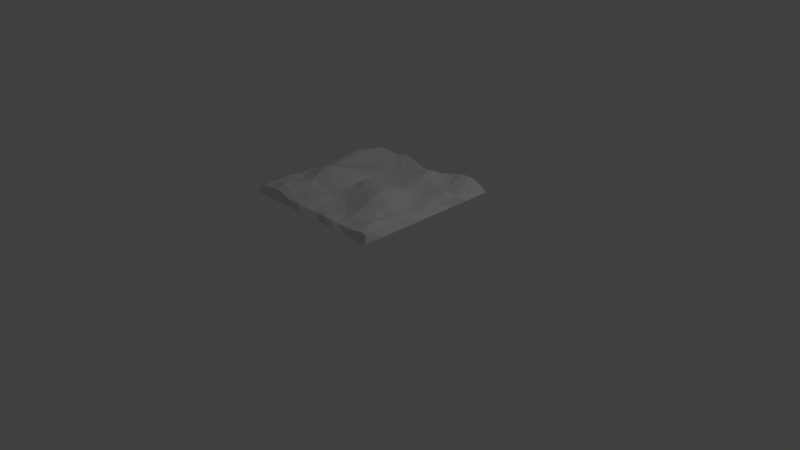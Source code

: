 # Source: terrainplain.blend  (saved by Blender 2.73.0; exported with 4.5.12 LTS)
import bpy
from mathutils import Matrix  # noqa: F401  (used for matrix-valued properties, if any)

bpy.ops.wm.read_factory_settings(use_empty=True)
scene = bpy.context.scene
scene.name = 'Scene'

# ---- collections
col_collection_1 = bpy.data.collections.new('Collection 1'); scene.collection.children.link(col_collection_1)

# ---- materials (node trees are filled in below, after node groups)
mat_material = bpy.data.materials.new('Material')
mat_material.alpha_threshold = 0.0
mat_material.use_transparent_shadow = False
mat_material.roughness = 0.5
mat_material.line_color = (0.0, 0.0, 0.0, 1.0)

# ---- material node trees

# ---- world
world_world = bpy.data.worlds.new('World'); scene.world = world_world
world_world.color = (0.05088, 0.05088, 0.05088)
world_world.use_sun_shadow = False
world_world.sun_shadow_jitter_overblur = 0.0
world_world.cycles.sampling_method = 'MANUAL'
world_world.cycles.sample_map_resolution = 256

# ---- cameras
cam_camera = bpy.data.cameras.new('Camera')
cam_camera.clip_end = 100.0
cam_camera.lens = 35.0
cam_camera.sensor_width = 32.0
cam_camera.sensor_height = 18.0
cam_camera.ortho_scale = 7.314
cam_camera.dof.focus_distance = 0.0
cam_camera.dof.aperture_fstop = 128.0

# ---- lights
light_lamp = bpy.data.lights.new('Lamp', 'POINT')
light_lamp.transmission_factor = 0.0
light_lamp.cutoff_distance = 30.0
light_lamp.energy = 100.0
light_lamp.shadow_buffer_clip_start = 1.001
light_lamp.shadow_soft_size = 0.1
light_lamp.shadow_maximum_resolution = 0.006
light_lamp.use_absolute_resolution = True
light_lamp.cycles.use_multiple_importance_sampling = False

# ---- meshes
me_cube = bpy.data.meshes.new('Cube')
me_cube.from_pydata([(0.9384, 0.9687, 0.952), (0.9872, -0.9706, 0.9788), (-0.9537, -0.9594, 0.9828), (-0.9375, 0.9567, 0.9377), (0.9178, -0.01372, 0.906), (-0.01148, 0.9275, 0.916), (0.0003152, -0.951, 0.9332), (-0.9349, -0.01193, 0.9336), (-6.98e-05, 0.001538, 1.038), (0.9333, -0.489, 0.9469), (-0.4894, 0.9774, 0.9578), (-0.4875, -0.9701, 0.9856), (-0.9543, 0.5013, 0.9866), (0.9618, 0.4996, 0.9692), (0.5118, 0.9802, 0.9778), (0.4988, -0.9392, 0.9418), (-0.9814, -0.4998, 0.9643), (-0.01358, -0.4867, 0.9596), (-0.009662, 0.4749, 0.9237), (0.5269, 0.0003027, 1.007), (-0.4834, -0.0008191, 1.072), (-0.4957, 0.4744, 0.9292), (0.4918, 0.4754, 0.9388), (0.5154, -0.484, 1.092), (-0.514, -0.5082, 1.042), (0.9306, -0.7513, 0.9715), (-0.7494, 0.9467, 0.9734), (-0.7634, -0.9708, 0.9977), (-0.9502, 0.7383, 0.9782), (0.931, 0.2365, 0.9378), (0.2481, 0.924, 0.9358), (0.25, -0.9692, 0.9649), (-0.971, -0.2496, 0.9675), (0.008468, -0.7576, 0.9482), (-0.02245, 0.2365, 0.933), (0.7447, 0.001169, 0.9117), (-0.2654, 0.01454, 1.064), (0.9438, -0.2514, 0.9331), (-0.2616, 0.9738, 0.9503), (-0.2607, -0.9694, 0.9633), (-0.9537, 0.2633, 0.9514), (0.9204, 0.7378, 0.9076), (0.7482, 0.9966, 0.9984), (0.7528, -0.9743, 0.9636), (-0.9611, -0.7375, 0.9767), (-0.0008192, -0.2516, 1.017), (-0.001108, 0.7434, 0.9359), (0.2448, 0.01083, 1.061), (-0.7556, -0.008319, 0.9905), (-0.4993, 0.2293, 0.9851), (-0.5192, 0.7368, 0.9022), (-0.2542, 0.4847, 0.9184), (-0.7475, 0.4971, 0.9384), (0.4981, 0.2113, 0.9823), (0.5047, 0.7459, 0.9167), (0.7462, 0.5178, 0.9571), (0.251, 0.5065, 0.945), (0.5007, -0.7274, 0.973), (0.5303, -0.2417, 1.154), (0.752, -0.5007, 0.9712), (0.2479, -0.4998, 1.017), (-0.5119, -0.7408, 1.037), (-0.5388, -0.2388, 1.149), (-0.2366, -0.487, 0.9508), (-0.7758, -0.5018, 0.9596), (-0.7387, -0.2511, 1.036), (-0.2624, -0.2434, 1.053), (-0.2364, -0.7645, 1.017), (0.2643, -0.2415, 1.08), (0.7451, -0.2379, 0.9785), (0.7476, -0.7289, 0.9971), (0.2473, 0.7366, 1.02), (0.7543, 0.7615, 0.9242), (0.7254, 0.2554, 0.9831), (-0.7593, 0.7458, 0.9551), (-0.2509, 0.7481, 0.8982), (-0.2584, 0.2344, 0.973), (-0.7393, 0.2436, 0.9452), (0.2533, 0.2376, 0.9661), (0.2517, -0.77, 0.9294), (-0.7367, -0.7383, 1.029), (1.0, 1.0, 0.875), (1.0, -1.0, 0.875), (-1.0, -1.0, 0.875), (-1.0, 1.0, 0.875), (0.9737, -0.8871, 0.9862), (-0.8691, 0.9525, 0.964), (-0.8717, -0.9815, 0.9904), (-0.924, 0.8693, 0.9562), (0.9196, 0.1105, 0.9198), (0.1111, 0.918, 0.912), (0.1255, -0.9402, 0.9443), (-0.9531, -0.1376, 0.9572), (2.381e-07, 0.9916, 0.866), (0.000463, -0.8808, 0.9388), (-2.771e-05, 0.119, 0.9748), (0.8426, 0.009793, 0.9196), (-0.1344, 0.01108, 1.004), (0.9461, -0.3639, 0.9585), (-0.3752, 0.9919, 0.9705), (-0.3741, -0.9859, 0.9693), (-0.9686, 0.3757, 0.9564), (0.932, 0.6114, 0.9423), (0.6358, 0.9821, 1.003), (0.6369, -0.9579, 0.9475), (-0.9666, -0.6125, 0.9703), (-0.0008094, -0.3753, 0.992), (0.02021, 0.6139, 0.9391), (0.3904, -0.006934, 1.057), (-0.619, 0.008413, 1.042), (-0.5002, 0.1148, 1.03), (-0.5202, 0.6027, 0.9164), (-0.1398, 0.4976, 0.9179), (-0.6269, 0.4876, 0.9227), (0.4866, 0.1049, 1.024), (0.5031, 0.6157, 0.9325), (0.8733, 0.492, 0.9927), (0.3643, 0.4726, 0.9401), (0.4994, -0.8441, 0.9541), (0.5276, -0.3539, 1.144), (0.8508, -0.5093, 0.9787), (0.3784, -0.5008, 1.056), (0.5, 0.9999, 0.8748), (-0.5, 0.9999, 0.8748), (-0.5082, -0.8676, 1.031), (-0.5338, -0.3531, 1.128), (-0.1253, -0.5197, 0.9569), (-0.6548, -0.5067, 1.018), (0.9211, -0.6139, 0.9463), (-0.6153, 0.9633, 0.9514), (-0.6259, -0.9685, 1.015), (-0.9765, 0.6254, 0.9967), (0.946, 0.375, 0.9754), (0.3869, 0.9645, 0.9519), (0.3621, -0.9558, 0.9572), (-0.957, -0.3743, 0.96), (-0.01055, -0.6164, 0.9735), (0.01209, 0.3439, 0.909), (0.6447, 0.0002917, 0.9335), (-0.3641, -0.01161, 1.086), (0.9235, -0.1383, 0.918), (-0.1356, 0.9508, 0.9294), (-0.1238, -0.9432, 0.9447), (-0.9312, 0.1259, 0.9499), (0.9293, 0.8651, 0.9216), (0.8548, 0.9859, 0.9785), (0.8844, -0.9586, 0.9828), (-0.9638, -0.8613, 0.988), (-1.0, 1.863e-07, 0.875), (-5.066e-07, -1.0, 0.875), (1.0, -5.066e-07, 0.875), (0.02046, -0.1232, 1.069), (-0.000373, 0.8601, 0.9224), (0.1122, -0.009741, 1.069), (-0.8651, 0.0133, 0.9522), (-0.5136, 0.3405, 0.9479), (-0.5071, 0.8767, 0.9089), (-0.3681, 0.4713, 0.9269), (-0.8535, 0.5159, 0.9891), (0.4987, 0.334, 0.9483), (0.5042, 0.8762, 0.9253), (0.6239, 0.488, 0.9431), (0.1252, 0.485, 0.9318), (0.5037, -0.606, 1.014), (0.5138, -0.1261, 1.09), (0.6439, -0.5131, 1.019), (0.1138, -0.5089, 0.9829), (1.0, 0.5, 0.875), (0.5, -1.0, 0.875), (-1.0, -0.5, 0.875), (-1.0, 0.5, 0.875), (-0.5, -1.0, 0.875), (1.0, -0.5, 0.875), (-0.4893, -0.643, 1.021), (-0.5302, -0.1275, 1.106), (-0.3575, -0.5018, 0.9756), (-0.8998, -0.4999, 0.9626), (-0.7556, -0.3783, 0.9839), (-0.7649, -0.1389, 1.01), (-0.6347, -0.2433, 1.107), (-0.8734, -0.251, 0.99), (-0.2501, -0.3772, 0.9989), (-0.2523, -0.1018, 1.059), (-0.126, -0.275, 0.9932), (-0.4184, -0.2447, 1.135), (-0.2475, -0.8752, 0.9771), (-0.2505, -0.6263, 1.007), (-0.1257, -0.7291, 1.009), (-0.3746, -0.7544, 1.016), (1.0, -0.25, 0.875), (-0.25, -1.0, 0.875), (-1.0, 0.25, 0.875), (-0.2499, 0.9972, 0.871), (-0.75, 1.0, 0.875), (0.75, 1.0, 0.875), (0.2499, 0.9972, 0.871), (-1.0, -0.75, 0.875), (0.75, -1.0, 0.875), (1.0, 0.75, 0.875), (0.2508, -0.3759, 1.066), (0.2675, -0.1077, 1.088), (0.417, -0.2457, 1.141), (0.1259, -0.2516, 1.057), (0.7624, -0.3845, 0.9924), (0.7465, -0.1022, 0.9189), (0.8674, -0.2598, 0.9558), (0.6292, -0.241, 1.101), (0.7517, -0.8741, 0.9839), (0.7499, -0.6036, 0.9731), (0.849, -0.7614, 1.021), (0.625, -0.7714, 0.9745), (0.25, 0.6338, 0.9738), (0.2478, 0.8346, 0.9912), (0.3691, 0.7323, 0.9527), (0.1311, 0.7292, 0.9718), (0.7329, 0.636, 0.9216), (0.7469, 0.905, 0.9896), (0.8583, 0.7656, 0.9135), (0.6287, 0.7479, 0.9182), (0.7401, 0.1236, 0.9574), (0.7549, 0.3789, 1.005), (0.8487, 0.2585, 0.982), (0.616, 0.2352, 0.9667), (-0.7545, 0.6226, 0.9483), (-0.7631, 0.8549, 0.9957), (-0.6528, 0.7324, 0.9221), (-0.8625, 0.7695, 0.9918), (-0.2533, 0.6158, 0.9079), (-0.2264, 0.8752, 0.9121), (-0.1235, 0.7691, 0.9138), (-0.3807, 0.7475, 0.8891), (-0.2573, 0.1187, 1.016), (-0.2556, 0.3571, 0.9422), (-0.1429, 0.2476, 0.9417), (-0.383, 0.2097, 0.9984), (-0.7203, 0.1223, 0.9947), (-0.7439, 0.3698, 0.9141), (-0.618, 0.2341, 0.9662), (-0.8632, 0.2505, 0.9555), (0.2683, 0.13, 1.009), (0.2423, 0.369, 0.9405), (0.3797, 0.2327, 0.9714), (0.1168, 0.2463, 0.9425), (0.251, -0.8911, 0.9689), (0.2405, -0.6339, 0.9463), (0.3761, -0.7472, 0.934), (0.1385, -0.736, 0.9281), (1.0, 0.25, 0.875), (0.25, -1.0, 0.875), (-1.0, -0.25, 0.875), (-1.0, 0.75, 0.875), (-0.75, -1.0, 0.875), (1.0, -0.75, 0.875), (-0.7413, -0.8675, 1.041), (-0.7512, -0.6261, 0.9999), (-0.6238, -0.7747, 1.05), (-0.8633, -0.7604, 1.014), (-0.8741, -0.6249, 0.9871), (-0.6172, -0.6389, 1.021), (-0.6244, -0.8813, 1.064), (1.0, -0.625, 0.875), (-0.625, -1.0, 0.875), (-1.0, 0.625, 0.875), (-1.0, -0.375, 0.875), (0.375, -1.0, 0.875), (1.0, 0.375, 0.875), (0.1116, -0.6382, 0.9515), (0.3752, -0.6241, 0.9722), (0.3754, -0.8674, 0.9534), (0.1128, 0.3703, 0.9143), (0.377, 0.3588, 0.9476), (0.3792, 0.1166, 1.03), (-0.8761, 0.3853, 0.9583), (-0.6214, 0.355, 0.9239), (-0.6059, 0.1301, 1.011), (-0.3899, 0.3459, 0.9572), (-0.1188, 0.3651, 0.9162), (-0.1286, 0.1386, 0.9614), (-0.368, 0.8903, 0.918), (-0.108, 0.8793, 0.9119), (-0.1171, 0.625, 0.9233), (-0.8449, 0.8801, 1.002), (-0.6436, 0.861, 0.9412), (-0.634, 0.6179, 0.9189), (0.6184, 0.3553, 0.9459), (0.8694, 0.3753, 1.02), (0.8603, 0.1373, 0.9524), (0.6274, 0.8782, 0.9764), (0.8561, 0.8836, 0.9488), (0.843, 0.6345, 0.9345), (0.1204, 0.8509, 0.9396), (0.3768, 0.8667, 0.9315), (0.3775, 0.5922, 0.9441), (0.6276, -0.6476, 0.9807), (0.8532, -0.6448, 0.9981), (0.888, -0.8606, 1.009), (0.6357, -0.1197, 0.991), (0.8519, -0.1243, 0.9263), (0.8772, -0.389, 0.9894), (0.1476, -0.1217, 1.087), (0.3742, -0.1322, 1.1), (0.3885, -0.3763, 1.12), (1.0, 0.875, 0.875), (0.875, -1.0, 0.875), (-1.0, -0.875, 0.875), (0.375, 0.9998, 0.8747), (0.125, 0.9956, 0.8698), (0.875, 1.0, 0.875), (0.625, 1.0, 0.875), (-0.625, 1.0, 0.875), (-0.875, 1.0, 0.875), (-0.125, 0.9956, 0.8698), (-0.375, 0.9998, 0.8747), (-1.0, 0.125, 0.875), (-0.125, -1.0, 0.875), (1.0, -0.125, 0.875), (-0.39, -0.6161, 1.013), (-0.1266, -0.6256, 1.009), (-0.1237, -0.8468, 0.9658), (-0.3819, -0.1219, 1.108), (-0.1172, -0.134, 1.01), (-0.1246, -0.3964, 0.9699), (-0.865, -0.1051, 0.9724), (-0.6597, -0.1225, 1.049), (-0.6464, -0.3782, 1.074), (-0.8619, -0.388, 0.9544), (-0.3914, -0.3768, 1.074), (-0.3735, -0.9016, 0.9832), (1.0, -0.375, 0.875), (-0.375, -1.0, 0.875), (-1.0, 0.375, 0.875), (-1.0, -0.625, 0.875), (0.625, -1.0, 0.875), (1.0, 0.625, 0.875), (0.1238, -0.3752, 1.033), (0.6457, -0.3752, 1.077), (0.6116, -0.8811, 0.9509), (0.1371, 0.6001, 0.9538), (0.6269, 0.619, 0.9215), (0.5986, 0.1199, 0.9758), (-0.8797, 0.6358, 0.9965), (-0.39, 0.6057, 0.9072), (-0.3798, 0.0973, 1.048), (-0.8384, 0.1257, 0.9808), (0.1362, 0.1099, 1.003), (0.1262, -0.8453, 0.9416), (1.0, 0.125, 0.875), (0.125, -1.0, 0.875), (-1.0, -0.125, 0.875), (-1.0, 0.875, 0.875), (-0.875, -1.0, 0.875), (1.0, -0.875, 0.875), (-0.874, -0.8984, 1.023)], [], [(352, 147, 2), (351, 85, 1, 82), (350, 87, 2, 83), (349, 88, 3, 84), (348, 92, 7, 148), (347, 91, 6, 149), (346, 89, 4, 150), (94, 6, 91), (344, 95, 8), (143, 7, 154), (342, 110, 20), (341, 111, 21), (340, 131, 12), (339, 114, 19), (115, 22, 161), (107, 18, 162), (336, 118, 15), (335, 119, 23), (106, 17, 166), (333, 102, 13, 167), (332, 104, 15, 168), (331, 105, 16, 169), (330, 101, 12, 170), (329, 100, 11, 171), (328, 98, 9, 172), (327, 124, 11), (326, 125, 24), (135, 16, 176), (177, 64, 127), (323, 178, 65), (92, 32, 180), (321, 181, 63), (320, 182, 66), (174, 62, 184), (185, 39, 142), (186, 67, 187), (173, 61, 188), (315, 140, 37, 189), (314, 142, 39, 190), (313, 143, 40, 191), (304, 147, 44, 196), (303, 146, 43, 197), (302, 144, 41, 198), (199, 60, 121), (300, 200, 68), (151, 45, 202), (203, 59, 120), (297, 204, 69), (164, 58, 206), (207, 43, 146), (294, 208, 70), (293, 163, 57), (292, 211, 56), (212, 71, 213), (290, 152, 46), (289, 215, 55), (288, 216, 72), (160, 54, 218), (219, 35, 96), (220, 73, 221), (159, 53, 222), (283, 223, 52), (282, 224, 74), (88, 28, 226), (227, 51, 112), (228, 75, 229), (156, 50, 230), (231, 36, 97), (232, 76, 233), (275, 155, 49), (235, 48, 109), (273, 236, 77), (272, 101, 40), (271, 239, 47), (270, 240, 78), (137, 34, 242), (243, 31, 134), (244, 79, 245), (266, 136, 33), (265, 132, 29, 247), (264, 134, 31, 248), (263, 135, 32, 249), (262, 131, 28, 250), (261, 130, 27, 251), (260, 128, 25, 252), (253, 27, 130), (258, 254, 80), (257, 105, 44), (254, 257, 256), (64, 176, 257), (176, 16, 105), (258, 255, 61), (24, 127, 258), (127, 64, 254), (124, 259, 130), (255, 259, 124), (255, 80, 253), (172, 9, 128, 260), (171, 11, 130, 261), (170, 12, 131, 262), (169, 16, 135, 263), (168, 15, 134, 264), (167, 13, 132, 265), (244, 266, 246), (166, 266, 244), (166, 17, 136), (267, 245, 57), (121, 267, 163), (60, 244, 267), (268, 134, 15), (245, 268, 118), (79, 243, 268), (240, 269, 242), (162, 269, 240), (18, 137, 269), (159, 270, 241), (22, 117, 270), (117, 56, 240), (114, 271, 108), (53, 241, 271), (241, 78, 239), (236, 272, 238), (52, 158, 272), (12, 101, 272), (155, 273, 237), (21, 113, 273), (113, 52, 236), (110, 274, 109), (49, 237, 274), (237, 77, 235), (275, 234, 76), (157, 275, 232), (21, 155, 275), (276, 233, 34), (18, 112, 276), (51, 232, 276), (95, 277, 97), (34, 233, 277), (76, 231, 277), (278, 230, 75), (38, 99, 278), (10, 156, 278), (152, 279, 229), (5, 141, 279), (141, 38, 228), (280, 112, 18), (46, 229, 280), (75, 227, 280), (224, 281, 226), (26, 86, 281), (86, 3, 88), (282, 225, 50), (129, 282, 156), (26, 224, 282), (111, 283, 113), (50, 225, 283), (225, 74, 223), (284, 222, 73), (161, 284, 220), (22, 159, 284), (132, 285, 221), (116, 285, 132), (116, 55, 220), (89, 286, 96), (29, 221, 286), (221, 73, 219), (287, 218, 72), (103, 287, 216), (14, 160, 287), (144, 288, 217), (0, 145, 288), (145, 42, 216), (102, 289, 116), (41, 217, 289), (72, 215, 289), (212, 290, 214), (30, 90, 290), (90, 5, 152), (291, 213, 54), (133, 291, 160), (30, 212, 291), (292, 117, 22), (213, 292, 115), (213, 71, 211), (293, 210, 70), (165, 293, 208), (165, 23, 163), (294, 209, 25), (120, 294, 128), (120, 59, 208), (85, 295, 146), (25, 209, 295), (209, 70, 207), (296, 206, 69), (138, 296, 204), (19, 164, 296), (140, 297, 205), (4, 96, 297), (96, 35, 204), (298, 120, 9), (205, 298, 98), (205, 69, 203), (299, 202, 68), (47, 153, 299), (153, 8, 151), (164, 300, 201), (108, 300, 164), (108, 47, 200), (301, 121, 23), (201, 301, 119), (68, 199, 301), (81, 0, 144, 302), (82, 1, 146, 303), (83, 2, 147, 304), (133, 305, 195, 30), (14, 122, 305, 133), (90, 306, 93, 5), (30, 195, 306, 90), (145, 307, 194, 42), (0, 81, 307, 145), (103, 308, 122, 14), (42, 194, 308, 103), (129, 309, 193, 26), (10, 123, 309, 129), (86, 310, 84, 3), (26, 193, 310, 86), (141, 311, 192, 38), (5, 93, 311, 141), (99, 312, 123, 10), (38, 192, 312, 99), (148, 7, 143, 313), (149, 6, 142, 314), (150, 4, 140, 315), (186, 316, 188), (175, 316, 186), (24, 173, 316), (136, 317, 187), (126, 317, 136), (126, 63, 186), (94, 318, 142), (33, 187, 318), (67, 185, 318), (319, 184, 66), (139, 319, 182), (20, 174, 319), (320, 183, 45), (8, 97, 320), (97, 36, 182), (321, 126, 17), (183, 321, 106), (183, 66, 181), (178, 322, 180), (48, 154, 322), (7, 92, 322), (174, 323, 179), (109, 323, 174), (48, 178, 323), (324, 127, 24), (179, 324, 125), (65, 177, 324), (325, 176, 64), (180, 325, 177), (180, 32, 135), (181, 326, 175), (66, 184, 326), (184, 62, 125), (327, 100, 39), (188, 327, 185), (188, 61, 124), (189, 37, 98, 328), (190, 39, 100, 329), (191, 40, 101, 330), (196, 44, 105, 331), (197, 43, 104, 332), (198, 41, 102, 333), (334, 166, 60), (202, 334, 199), (45, 106, 334), (203, 335, 165), (69, 206, 335), (206, 58, 119), (207, 336, 104), (210, 336, 207), (210, 57, 118), (337, 162, 56), (214, 337, 211), (214, 46, 107), (338, 161, 55), (218, 338, 215), (54, 115, 338), (219, 339, 138), (222, 339, 219), (53, 114, 339), (223, 340, 158), (74, 226, 340), (28, 131, 340), (341, 157, 51), (230, 341, 227), (50, 111, 341), (342, 139, 36), (234, 342, 231), (234, 49, 110), (343, 154, 48), (77, 238, 343), (238, 40, 143), (344, 153, 47), (78, 242, 344), (242, 34, 95), (243, 345, 91), (79, 246, 345), (33, 94, 345), (247, 29, 89, 346), (248, 31, 91, 347), (249, 32, 92, 348), (250, 28, 88, 349), (251, 27, 87, 350), (252, 25, 85, 351), (352, 87, 27), (256, 352, 253), (256, 44, 147), (87, 352, 2), (345, 94, 91), (153, 344, 8), (343, 143, 154), (139, 342, 20), (157, 341, 21), (158, 340, 12), (138, 339, 19), (338, 115, 161), (337, 107, 162), (104, 336, 15), (165, 335, 23), (334, 106, 166), (100, 327, 11), (175, 326, 24), (325, 135, 176), (324, 177, 127), (179, 323, 65), (322, 92, 180), (126, 321, 63), (183, 320, 66), (319, 174, 184), (318, 185, 142), (317, 186, 187), (316, 173, 188), (301, 199, 121), (201, 300, 68), (299, 151, 202), (298, 203, 120), (205, 297, 69), (296, 164, 206), (295, 207, 146), (209, 294, 70), (210, 293, 57), (117, 292, 56), (291, 212, 213), (214, 290, 46), (116, 289, 55), (217, 288, 72), (287, 160, 218), (286, 219, 96), (285, 220, 221), (284, 159, 222), (113, 283, 52), (225, 282, 74), (281, 88, 226), (280, 227, 112), (279, 228, 229), (278, 156, 230), (277, 231, 97), (276, 232, 233), (234, 275, 49), (274, 235, 109), (237, 273, 77), (238, 272, 40), (108, 271, 47), (241, 270, 78), (269, 137, 242), (268, 243, 134), (267, 244, 245), (246, 266, 33), (259, 253, 130), (255, 258, 80), (256, 257, 44), (80, 254, 256), (254, 64, 257), (257, 176, 105), (173, 258, 61), (173, 24, 258), (258, 127, 254), (11, 124, 130), (61, 255, 124), (259, 255, 253), (79, 244, 246), (60, 166, 244), (266, 166, 136), (163, 267, 57), (23, 121, 163), (121, 60, 267), (118, 268, 15), (57, 245, 118), (245, 79, 268), (78, 240, 242), (56, 162, 240), (162, 18, 269), (53, 159, 241), (159, 22, 270), (270, 117, 240), (19, 114, 108), (114, 53, 271), (271, 241, 239), (77, 236, 238), (236, 52, 272), (158, 12, 272), (49, 155, 237), (155, 21, 273), (273, 113, 236), (20, 110, 109), (110, 49, 274), (274, 237, 235), (232, 275, 76), (51, 157, 232), (157, 21, 275), (137, 276, 34), (137, 18, 276), (112, 51, 276), (8, 95, 97), (95, 34, 277), (233, 76, 277), (228, 278, 75), (228, 38, 278), (99, 10, 278), (46, 152, 229), (152, 5, 279), (279, 141, 228), (107, 280, 18), (107, 46, 280), (229, 75, 280), (74, 224, 226), (224, 26, 281), (281, 86, 88), (156, 282, 50), (10, 129, 156), (129, 26, 282), (21, 111, 113), (111, 50, 283), (283, 225, 223), (220, 284, 73), (55, 161, 220), (161, 22, 284), (29, 132, 221), (13, 116, 132), (285, 116, 220), (4, 89, 96), (89, 29, 286), (286, 221, 219), (216, 287, 72), (42, 103, 216), (103, 14, 287), (41, 144, 217), (144, 0, 288), (288, 145, 216), (13, 102, 116), (102, 41, 289), (217, 72, 289), (71, 212, 214), (212, 30, 290), (290, 90, 152), (160, 291, 54), (14, 133, 160), (133, 30, 291), (115, 292, 22), (54, 213, 115), (292, 213, 211), (208, 293, 70), (59, 165, 208), (293, 165, 163), (128, 294, 25), (9, 120, 128), (294, 120, 208), (1, 85, 146), (85, 25, 295), (295, 209, 207), (204, 296, 69), (35, 138, 204), (138, 19, 296), (37, 140, 205), (140, 4, 297), (297, 96, 204), (98, 298, 9), (37, 205, 98), (298, 205, 203), (200, 299, 68), (200, 47, 299), (299, 153, 151), (58, 164, 201), (19, 108, 164), (300, 108, 200), (119, 301, 23), (58, 201, 119), (201, 68, 301), (67, 186, 188), (63, 175, 186), (175, 24, 316), (33, 136, 187), (17, 126, 136), (317, 126, 186), (6, 94, 142), (94, 33, 318), (187, 67, 318), (182, 319, 66), (36, 139, 182), (139, 20, 319), (151, 320, 45), (151, 8, 320), (320, 97, 182), (106, 321, 17), (45, 183, 106), (321, 183, 181), (65, 178, 180), (178, 48, 322), (154, 7, 322), (62, 174, 179), (20, 109, 174), (109, 48, 323), (125, 324, 24), (62, 179, 125), (179, 65, 324), (177, 325, 64), (65, 180, 177), (325, 180, 135), (63, 181, 175), (181, 66, 326), (326, 184, 125), (185, 327, 39), (67, 188, 185), (327, 188, 124), (199, 334, 60), (68, 202, 199), (202, 45, 334), (59, 203, 165), (203, 69, 335), (335, 206, 119), (43, 207, 104), (70, 210, 207), (336, 210, 118), (211, 337, 56), (71, 214, 211), (337, 214, 107), (215, 338, 55), (72, 218, 215), (218, 54, 338), (35, 219, 138), (73, 222, 219), (222, 53, 339), (52, 223, 158), (223, 74, 340), (226, 28, 340), (227, 341, 51), (75, 230, 227), (230, 50, 341), (231, 342, 36), (76, 234, 231), (342, 234, 110), (235, 343, 48), (235, 77, 343), (343, 238, 143), (239, 344, 47), (239, 78, 344), (344, 242, 95), (31, 243, 91), (243, 79, 345), (246, 33, 345), (253, 352, 27), (80, 256, 253), (352, 256, 147)])
me_cube.materials.append(mat_material)
me_cube.use_remesh_preserve_volume = False
me_cube.use_remesh_preserve_attributes = False
me_cube.use_mirror_vertex_groups = False
me_cube.update()

# ---- objects
ob_cube = bpy.data.objects.new('Cube', me_cube)
ob_lamp = bpy.data.objects.new('Lamp', light_lamp)
ob_camera = bpy.data.objects.new('Camera', cam_camera)

# ---- transforms, parenting, visibility, modifiers, constraints
ob_cube.location = (0.0, 0.0, 0.0)
ob_cube.lock_rotations_4d = False
ob_cube.empty_display_type = 'ARROWS'
ob_cube.lineart.crease_threshold = 0.0
ob_lamp.location = (4.076, 1.005, 5.904)
ob_lamp.rotation_euler = (0.6503, 0.05522, 1.866)
ob_lamp.lock_rotations_4d = False
ob_lamp.empty_display_type = 'ARROWS'
ob_lamp.color = (0.0, 0.0, 0.0, 0.0)
ob_lamp.lineart.crease_threshold = 0.0
ob_camera.location = (7.481, -6.508, 5.344)
ob_camera.rotation_euler = (1.109, 0.01082, 0.8149)
ob_camera.lock_rotations_4d = False
ob_camera.empty_display_type = 'ARROWS'
ob_camera.color = (0.0, 0.0, 0.0, 0.0)
ob_camera.display_type = 'WIRE'
ob_camera.lineart.crease_threshold = 0.0

# ---- collection membership
col_collection_1.objects.link(ob_cube)
col_collection_1.objects.link(ob_lamp)
col_collection_1.objects.link(ob_camera)

# ---- scene / render settings (as saved in the file)
scene.camera = ob_camera
scene.frame_start = 1; scene.frame_end = 250; scene.frame_set(1)
scene.render.engine = 'BLENDER_EEVEE_NEXT'
scene.render.resolution_percentage = 50
scene.render.dither_intensity = 0.0
scene.cycles.use_denoising = False
scene.cycles.samples = 10
scene.cycles.sampling_pattern = 'TABULATED_SOBOL'
scene.cycles.light_sampling_threshold = 0.0
scene.cycles.use_adaptive_sampling = False
scene.cycles.use_light_tree = False
scene.cycles.blur_glossy = 0.0
scene.cycles.pixel_filter_type = 'GAUSSIAN'
scene.cycles.sample_clamp_indirect = 0.0
scene.view_settings.view_transform = 'Standard'
bpy.context.view_layer.update()
